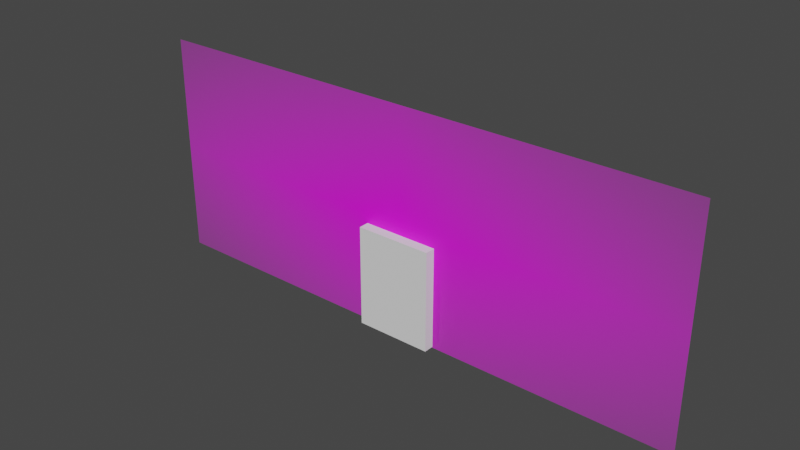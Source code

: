 # Source: RaviResturaunt_3.0_004.blend  (saved by Blender 3.0.42; exported with 4.5.12 LTS)
import bpy
from mathutils import Matrix  # noqa: F401  (used for matrix-valued properties, if any)

bpy.ops.wm.read_factory_settings(use_empty=True)
scene = bpy.context.scene
scene.name = 'Scene'

# ---- images (referenced by path relative to the original .blend; pixels are not part of the script)
import os
ASSET_DIR = os.environ.get("B2B_ASSET_DIR", "")  # directory of the original .blend (textures are referenced by path, not embedded)
HERE = os.path.dirname(os.path.abspath(__file__))  # packed textures are extracted next to this script under _unpacked/

def load_image(name, relpath, width, height, colorspace="sRGB"):
    """Load a texture the original file referenced (path relative to the .blend, or extracted next to this script)."""
    p = next((c for c in (os.path.join(HERE, relpath), os.path.join(ASSET_DIR, relpath)) if relpath and os.path.exists(c)), "")
    if p:
        img = bpy.data.images.load(p, check_existing=True)
        img.name = name
    else:  # same state as the original file: an image datablock whose file is absent (Cycles renders it pink)
        img = bpy.data.images.new(name, width, height)
        img.source = "FILE"
        img.filepath = "//" + (relpath or name)
    img.colorspace_settings.name = colorspace
    return img
img_ravi_resturaunt_image_png = load_image('Ravi_Resturaunt_Image.png', 'Ravi_Resturaunt_Image.png', 1024, 1024, 'sRGB')

# ---- materials (node trees are filled in below, after node groups)
mat_ravi_resturaunt_image = bpy.data.materials.new('Ravi_Resturaunt_Image')
mat_ravi_resturaunt_image.use_transparent_shadow = False

# ---- material node trees
mat_ravi_resturaunt_image.use_nodes = True; mat_ravi_resturaunt_image.node_tree.nodes.clear()
_N = mat_ravi_resturaunt_image.node_tree.nodes; _L = mat_ravi_resturaunt_image.node_tree.links
n0 = _N.new('ShaderNodeOutputMaterial'); n0.name = 'Material Output'; n0.location = (300, 300)
n1 = _N.new('ShaderNodeTexImage'); n1.name = 'Image Texture'; n1.location = (-200, 300)
n1.image = img_ravi_resturaunt_image_png
n1.extension = 'CLIP'
n2 = _N.new('ShaderNodeBsdfPrincipled'); n2.name = 'Principled BSDF'; n2.location = (0, 300)
n2.distribution = 'GGX'
n2.subsurface_method = 'BURLEY'
n2.inputs[3].default_value = 1.45
n2.inputs[27].default_value = (0.0, 0.0, 0.0, 1.0)
n2.inputs[28].default_value = 1.0
_L.new(n1.outputs[0], n2.inputs[0])
_L.new(n1.outputs[1], n2.inputs[4])
_L.new(n2.outputs[0], n0.inputs[0])
n0.is_active_output = True

# ---- world
world_world = bpy.data.worlds.new('World'); scene.world = world_world
world_world.use_nodes = True; world_world.node_tree.nodes.clear()
_N = world_world.node_tree.nodes; _L = world_world.node_tree.links
n0 = _N.new('ShaderNodeOutputWorld'); n0.name = 'World Output'; n0.location = (300, 300)
n1 = _N.new('ShaderNodeBackground'); n1.name = 'Background'; n1.location = (10, 300)
n1.inputs[0].default_value = (0.05088, 0.05088, 0.05088, 1.0)
_L.new(n1.outputs[0], n0.inputs[0])
n0.is_active_output = True
world_world.color = (0.05088, 0.05088, 0.05088)
world_world.use_sun_shadow = False
world_world.sun_shadow_jitter_overblur = 0.0

# ---- meshes
me_player_height_test_mesh = bpy.data.meshes.new('Player_Height_Test_Mesh')
me_player_height_test_mesh.from_pydata([(-1.0, -1.0, 0.0), (-1.0, -1.0, 2.0), (-1.0, 1.0, 0.0), (-1.0, 1.0, 2.0), (1.0, -1.0, 0.0), (1.0, -1.0, 2.0), (1.0, 1.0, 0.0), (1.0, 1.0, 2.0)], [], [(0, 1, 3, 2), (2, 3, 7, 6), (6, 7, 5, 4), (4, 5, 1, 0), (2, 6, 4, 0), (7, 3, 1, 5)])
_uv = me_player_height_test_mesh.uv_layers.new(name='UVMap')
_uv.uv.foreach_set('vector', [0.375, 0.0, 0.625, 0.0, 0.625, 0.25, 0.375, 0.25, 0.375, 0.25, 0.625, 0.25, 0.625, 0.5, 0.375, 0.5, 0.375, 0.5, 0.625, 0.5, 0.625, 0.75, 0.375, 0.75, 0.375, 0.75, 0.625, 0.75, 0.625, 1.0, 0.375, 1.0, 0.125, 0.5, 0.375, 0.5, 0.375, 0.75, 0.125, 0.75, 0.625, 0.5, 0.875, 0.5, 0.875, 0.75, 0.625, 0.75])
me_player_height_test_mesh.use_remesh_fix_poles = True
me_player_height_test_mesh.use_remesh_preserve_attributes = False
me_player_height_test_mesh.use_mirror_vertex_groups = False
me_player_height_test_mesh.update()
me_ravi_resturaunt_image = bpy.data.meshes.new('Ravi_Resturaunt_Image')
me_ravi_resturaunt_image.from_pydata([(-5.008, -0.516, -6.557e-08), (5.008, -0.516, -6.557e-08), (-5.008, 3.516, -6.557e-08), (5.008, 3.516, -6.557e-08), (-5.008, 2.449, -6.557e-08), (5.008, 2.449, -6.557e-08), (5.008, 3.301, -6.557e-08), (-5.008, 3.301, -6.557e-08), (-4.046, -0.516, -6.557e-08), (-4.046, 3.516, -6.557e-08), (-4.046, 2.449, -6.557e-08), (-4.046, 3.301, -6.557e-08), (4.149, -0.516, -6.557e-08), (4.149, 3.516, -6.557e-08), (4.149, 2.449, -6.557e-08), (4.149, 3.301, -6.557e-08), (-5.008, 0.3449, -6.557e-08), (5.008, 0.3449, -6.557e-08), (-4.046, 0.3449, -6.557e-08), (4.149, 0.3449, -6.557e-08), (5.008, 0.4622, -6.557e-08), (-4.046, 0.4622, -6.557e-08), (4.149, 0.4622, -6.557e-08), (-5.008, 0.4622, -6.557e-08), (4.954, -0.516, -6.557e-08), (4.954, 3.516, -6.557e-08), (4.954, 2.449, -6.557e-08), (4.954, 3.301, -6.557e-08), (4.954, 0.3449, -6.557e-08), (4.954, 0.4622, -6.557e-08), (-4.958, 3.516, -6.557e-08), (-4.958, 2.449, -6.557e-08), (-4.958, 3.301, -6.557e-08), (-4.958, -0.516, -6.557e-08), (-4.958, 0.3449, -6.557e-08), (-4.958, 0.4622, -6.557e-08), (5.008, 1.673, -6.557e-08), (-4.046, 1.673, -6.557e-08), (4.149, 1.673, -6.557e-08), (-5.008, 1.673, -6.557e-08), (4.954, 1.673, -6.557e-08), (-4.958, 1.673, -6.557e-08), (5.008, 1.73, -6.557e-08), (-4.046, 1.73, -6.557e-08), (4.149, 1.73, -6.557e-08), (4.954, 1.73, -6.557e-08), (-4.958, 1.73, -6.557e-08), (-5.008, 1.73, -6.557e-08), (-4.002, 3.516, -6.557e-08), (-4.002, 2.449, -6.557e-08), (-4.002, 3.301, -6.557e-08), (-4.002, -0.516, -6.557e-08), (-4.002, 0.3449, -6.557e-08), (-4.002, 0.4622, -6.557e-08), (-4.002, 1.673, -6.557e-08), (-4.002, 1.73, -6.557e-08), (-3.44, -0.516, -6.557e-08), (-3.44, 3.516, -6.557e-08), (-3.44, 2.449, -6.557e-08), (-3.44, 3.301, -6.557e-08), (-3.44, 0.3449, -6.557e-08), (-3.44, 0.4622, -6.557e-08), (-3.44, 1.673, -6.557e-08), (-3.44, 1.73, -6.557e-08), (-3.391, -0.516, -6.557e-08), (-3.391, 3.516, -6.557e-08), (-3.391, 2.449, -6.557e-08), (-3.391, 3.301, -6.557e-08), (-3.391, 0.3449, -6.557e-08), (-3.391, 0.4622, -6.557e-08), (-3.391, 1.673, -6.557e-08), (-3.391, 1.73, -6.557e-08), (-2.803, -0.516, -6.557e-08), (-2.803, 3.516, -6.557e-08), (-2.803, 2.449, -6.557e-08), (-2.803, 3.301, -6.557e-08), (-2.803, 0.3449, -6.557e-08), (-2.803, 0.4622, -6.557e-08), (-2.803, 1.673, -6.557e-08), (-2.803, 1.73, -6.557e-08), (-2.855, 3.516, -6.557e-08), (-2.855, 2.449, -6.557e-08), (-2.855, 3.301, -6.557e-08), (-2.855, 0.3449, -6.557e-08), (-2.855, 0.4622, -6.557e-08), (-2.855, 1.673, -6.557e-08), (-2.855, 1.73, -6.557e-08), (-2.855, -0.516, -6.557e-08), (-2.178, -0.516, -6.557e-08), (-2.178, 3.516, -6.557e-08), (-2.178, 2.449, -6.557e-08), (-2.178, 3.301, -6.557e-08), (-2.178, 0.3449, -6.557e-08), (-2.178, 0.4622, -6.557e-08), (-2.178, 1.673, -6.557e-08), (-2.178, 1.73, -6.557e-08), (-2.229, 3.516, -6.557e-08), (-2.229, 2.449, -6.557e-08), (-2.229, 3.301, -6.557e-08), (-2.229, 0.3449, -6.557e-08), (-2.229, 0.4622, -6.557e-08), (-2.229, 1.673, -6.557e-08), (-2.229, 1.73, -6.557e-08), (-2.229, -0.516, -6.557e-08), (5.008, 2.329, -6.557e-08), (-4.046, 2.329, -6.557e-08), (4.149, 2.329, -6.557e-08), (4.954, 2.329, -6.557e-08), (-4.958, 2.329, -6.557e-08), (-5.008, 2.329, -6.557e-08), (-4.002, 2.329, -6.557e-08), (-3.44, 2.329, -6.557e-08), (-3.391, 2.329, -6.557e-08), (-2.803, 2.329, -6.557e-08), (-2.855, 2.329, -6.557e-08), (-2.178, 2.329, -6.557e-08), (-2.229, 2.329, -6.557e-08), (5.008, 2.389, -6.557e-08), (-4.046, 2.389, -6.557e-08), (4.149, 2.389, -6.557e-08), (4.954, 2.389, -6.557e-08), (-4.958, 2.389, -6.557e-08), (-4.002, 2.389, -6.557e-08), (-3.44, 2.389, -6.557e-08), (-3.391, 2.389, -6.557e-08), (-2.803, 2.389, -6.557e-08), (-2.855, 2.389, -6.557e-08), (-2.178, 2.389, -6.557e-08), (-2.229, 2.389, -6.557e-08), (-5.008, 2.389, -6.557e-08), (-1.554, -0.516, -6.557e-08), (-1.554, 3.516, -6.557e-08), (-1.554, 2.449, -6.557e-08), (-1.554, 3.301, -6.557e-08), (-1.554, 0.3449, -6.557e-08), (-1.554, 0.4622, -6.557e-08), (-1.554, 1.673, -6.557e-08), (-1.554, 1.73, -6.557e-08), (-1.554, 2.329, -6.557e-08), (-1.554, 2.389, -6.557e-08), (-0.9677, -0.516, -6.557e-08), (-0.9677, 3.516, -6.557e-08), (-0.9677, 2.449, -6.557e-08), (-0.9677, 3.301, -6.557e-08), (-0.9677, 0.3449, -6.557e-08), (-0.9677, 0.4622, -6.557e-08), (-0.9677, 1.673, -6.557e-08), (-0.9677, 1.73, -6.557e-08), (-0.9677, 2.329, -6.557e-08), (-0.9677, 2.389, -6.557e-08), (-0.4153, -0.516, -6.557e-08), (-0.4153, 3.516, -6.557e-08), (-0.4153, 2.449, -6.557e-08), (-0.4153, 3.301, -6.557e-08), (-0.4153, 0.3449, -6.557e-08), (-0.4153, 0.4622, -6.557e-08), (-0.4153, 1.673, -6.557e-08), (-0.4153, 1.73, -6.557e-08), (-0.4153, 2.329, -6.557e-08), (-0.4153, 2.389, -6.557e-08), (1.202, -0.516, -6.557e-08), (1.202, 3.516, -6.557e-08), (1.202, 2.449, -6.557e-08), (1.202, 3.301, -6.557e-08), (1.202, 0.3449, -6.557e-08), (1.202, 0.4622, -6.557e-08), (1.202, 1.673, -6.557e-08), (1.202, 1.73, -6.557e-08), (1.202, 2.329, -6.557e-08), (1.202, 2.389, -6.557e-08), (1.807, -0.516, -6.557e-08), (1.807, 3.516, -6.557e-08), (1.807, 2.449, -6.557e-08), (1.807, 3.301, -6.557e-08), (1.807, 0.3449, -6.557e-08), (1.807, 0.4622, -6.557e-08), (1.807, 1.673, -6.557e-08), (1.807, 1.73, -6.557e-08), (1.807, 2.329, -6.557e-08), (1.807, 2.389, -6.557e-08), (2.924, -0.516, -6.557e-08), (2.924, 3.516, -6.557e-08), (2.924, 2.449, -6.557e-08), (2.924, 3.301, -6.557e-08), (2.924, 0.3449, -6.557e-08), (2.924, 0.4622, -6.557e-08), (2.924, 1.673, -6.557e-08), (2.924, 1.73, -6.557e-08), (2.924, 2.329, -6.557e-08), (2.924, 2.389, -6.557e-08), (-1.611, 3.516, -6.557e-08), (-1.611, 2.449, -6.557e-08), (-1.611, 3.301, -6.557e-08), (-1.611, 0.3449, -6.557e-08), (-1.611, 0.4622, -6.557e-08), (-1.611, 1.673, -6.557e-08), (-1.611, 1.73, -6.557e-08), (-1.611, 2.329, -6.557e-08), (-1.611, 2.389, -6.557e-08), (-1.611, -0.516, -6.557e-08), (-1.014, 3.516, -6.557e-08), (-1.014, 2.449, -6.557e-08), (-1.014, 3.301, -6.557e-08), (-1.014, 0.3449, -6.557e-08), (-1.014, 0.4622, -6.557e-08), (-1.014, 1.673, -6.557e-08), (-1.014, 1.73, -6.557e-08), (-1.014, 2.329, -6.557e-08), (-1.014, 2.389, -6.557e-08), (-1.014, -0.516, -6.557e-08), (-0.4418, 3.516, -6.557e-08), (-0.4418, 2.449, -6.557e-08), (-0.4418, 3.301, -6.557e-08), (-0.4418, 0.3449, -6.557e-08), (-0.4418, 0.4622, -6.557e-08), (-0.4418, 1.673, -6.557e-08), (-0.4418, 1.73, -6.557e-08), (-0.4418, 2.329, -6.557e-08), (-0.4418, 2.389, -6.557e-08), (-0.4418, -0.516, -6.557e-08), (1.147, 3.516, -6.557e-08), (1.147, 2.449, -6.557e-08), (1.147, 3.301, -6.557e-08), (1.147, 0.3449, -6.557e-08), (1.147, 0.4622, -6.557e-08), (1.147, 1.673, -6.557e-08), (1.147, 1.73, -6.557e-08), (1.147, 2.329, -6.557e-08), (1.147, 2.389, -6.557e-08), (1.147, -0.516, -6.557e-08), (1.756, 3.516, -6.557e-08), (1.756, 2.449, -6.557e-08), (1.756, 3.301, -6.557e-08), (1.756, 0.3449, -6.557e-08), (1.756, 0.4622, -6.557e-08), (1.756, 1.673, -6.557e-08), (1.756, 1.73, -6.557e-08), (1.756, 2.329, -6.557e-08), (1.756, 2.389, -6.557e-08), (1.756, -0.516, -6.557e-08), (2.961, -0.516, -6.557e-08), (2.961, 3.516, -6.557e-08), (2.961, 2.449, -6.557e-08), (2.961, 3.301, -6.557e-08), (2.961, 0.3449, -6.557e-08), (2.961, 0.4622, -6.557e-08), (2.961, 1.673, -6.557e-08), (2.961, 1.73, -6.557e-08), (2.961, 2.329, -6.557e-08), (2.961, 2.389, -6.557e-08), (3.513, -0.516, -6.557e-08), (3.513, 3.516, -6.557e-08), (3.513, 2.449, -6.557e-08), (3.513, 3.301, -6.557e-08), (3.513, 0.3449, -6.557e-08), (3.513, 0.4622, -6.557e-08), (3.513, 1.673, -6.557e-08), (3.513, 1.73, -6.557e-08), (3.513, 2.329, -6.557e-08), (3.513, 2.389, -6.557e-08), (4.09, -0.516, -6.557e-08), (4.09, 3.516, -6.557e-08), (4.09, 2.449, -6.557e-08), (4.09, 3.301, -6.557e-08), (4.09, 0.3449, -6.557e-08), (4.09, 0.4622, -6.557e-08), (4.09, 1.673, -6.557e-08), (4.09, 1.73, -6.557e-08), (4.09, 2.329, -6.557e-08), (4.09, 2.389, -6.557e-08), (3.56, 3.516, -6.557e-08), (3.56, 2.449, -6.557e-08), (3.56, 3.301, -6.557e-08), (3.56, 0.3449, -6.557e-08), (3.56, 0.4622, -6.557e-08), (3.56, 1.673, -6.557e-08), (3.56, 1.73, -6.557e-08), (3.56, 2.329, -6.557e-08), (3.56, 2.389, -6.557e-08), (3.56, -0.516, -6.557e-08)], [], [(27, 6, 3, 25), (120, 117, 5, 26), (26, 5, 6, 27), (31, 10, 11, 32), (121, 118, 10, 31), (32, 11, 9, 30), (262, 14, 15, 263), (269, 119, 14, 262), (263, 15, 13, 261), (260, 12, 19, 264), (33, 8, 18, 34), (24, 1, 17, 28), (264, 19, 22, 265), (34, 18, 21, 35), (28, 17, 20, 29), (19, 28, 29, 22), (12, 24, 28, 19), (14, 26, 27, 15), (119, 120, 26, 14), (15, 27, 25, 13), (16, 34, 35, 23), (0, 33, 34, 16), (7, 32, 30, 2), (129, 121, 31, 4), (4, 31, 32, 7), (23, 35, 41, 39), (22, 29, 40, 38), (265, 22, 38, 266), (35, 21, 37, 41), (29, 20, 36, 40), (39, 41, 46, 47), (38, 40, 45, 44), (266, 38, 44, 267), (41, 37, 43, 46), (40, 36, 42, 45), (37, 54, 55, 43), (21, 53, 54, 37), (18, 52, 53, 21), (8, 51, 52, 18), (11, 50, 48, 9), (118, 122, 49, 10), (10, 49, 50, 11), (54, 62, 63, 55), (53, 61, 62, 54), (52, 60, 61, 53), (51, 56, 60, 52), (50, 59, 57, 48), (122, 123, 58, 49), (49, 58, 59, 50), (62, 70, 71, 63), (61, 69, 70, 62), (60, 68, 69, 61), (56, 64, 68, 60), (59, 67, 65, 57), (123, 124, 66, 58), (58, 66, 67, 59), (85, 78, 79, 86), (84, 77, 78, 85), (83, 76, 77, 84), (87, 72, 76, 83), (82, 75, 73, 80), (126, 125, 74, 81), (81, 74, 75, 82), (66, 81, 82, 67), (124, 126, 81, 66), (67, 82, 80, 65), (64, 87, 83, 68), (68, 83, 84, 69), (69, 84, 85, 70), (70, 85, 86, 71), (101, 94, 95, 102), (100, 93, 94, 101), (99, 92, 93, 100), (103, 88, 92, 99), (98, 91, 89, 96), (128, 127, 90, 97), (97, 90, 91, 98), (74, 97, 98, 75), (125, 128, 97, 74), (75, 98, 96, 73), (72, 103, 99, 76), (76, 99, 100, 77), (77, 100, 101, 78), (78, 101, 102, 79), (79, 102, 116, 113), (102, 95, 115, 116), (71, 86, 114, 112), (86, 79, 113, 114), (63, 71, 112, 111), (55, 63, 111, 110), (43, 55, 110, 105), (47, 46, 108, 109), (44, 45, 107, 106), (267, 44, 106, 268), (46, 43, 105, 108), (45, 42, 104, 107), (113, 116, 128, 125), (116, 115, 127, 128), (112, 114, 126, 124), (114, 113, 125, 126), (111, 112, 124, 123), (110, 111, 123, 122), (105, 110, 122, 118), (109, 108, 121, 129), (106, 107, 120, 119), (268, 106, 119, 269), (108, 105, 118, 121), (107, 104, 117, 120), (197, 138, 139, 198), (196, 137, 138, 197), (195, 136, 137, 196), (194, 135, 136, 195), (193, 134, 135, 194), (199, 130, 134, 193), (192, 133, 131, 190), (198, 139, 132, 191), (191, 132, 133, 192), (207, 148, 149, 208), (206, 147, 148, 207), (205, 146, 147, 206), (204, 145, 146, 205), (203, 144, 145, 204), (209, 140, 144, 203), (202, 143, 141, 200), (208, 149, 142, 201), (201, 142, 143, 202), (217, 158, 159, 218), (216, 157, 158, 217), (215, 156, 157, 216), (214, 155, 156, 215), (213, 154, 155, 214), (219, 150, 154, 213), (212, 153, 151, 210), (218, 159, 152, 211), (211, 152, 153, 212), (227, 168, 169, 228), (226, 167, 168, 227), (225, 166, 167, 226), (224, 165, 166, 225), (223, 164, 165, 224), (229, 160, 164, 223), (222, 163, 161, 220), (228, 169, 162, 221), (221, 162, 163, 222), (237, 178, 179, 238), (236, 177, 178, 237), (235, 176, 177, 236), (234, 175, 176, 235), (233, 174, 175, 234), (239, 170, 174, 233), (232, 173, 171, 230), (238, 179, 172, 231), (231, 172, 173, 232), (178, 188, 189, 179), (177, 187, 188, 178), (176, 186, 187, 177), (175, 185, 186, 176), (174, 184, 185, 175), (170, 180, 184, 174), (173, 183, 181, 171), (179, 189, 182, 172), (172, 182, 183, 173), (90, 191, 192, 91), (127, 198, 191, 90), (91, 192, 190, 89), (88, 199, 193, 92), (92, 193, 194, 93), (93, 194, 195, 94), (94, 195, 196, 95), (95, 196, 197, 115), (115, 197, 198, 127), (132, 201, 202, 133), (139, 208, 201, 132), (133, 202, 200, 131), (130, 209, 203, 134), (134, 203, 204, 135), (135, 204, 205, 136), (136, 205, 206, 137), (137, 206, 207, 138), (138, 207, 208, 139), (142, 211, 212, 143), (149, 218, 211, 142), (143, 212, 210, 141), (140, 219, 213, 144), (144, 213, 214, 145), (145, 214, 215, 146), (146, 215, 216, 147), (147, 216, 217, 148), (148, 217, 218, 149), (152, 221, 222, 153), (159, 228, 221, 152), (153, 222, 220, 151), (150, 229, 223, 154), (154, 223, 224, 155), (155, 224, 225, 156), (156, 225, 226, 157), (157, 226, 227, 158), (158, 227, 228, 159), (162, 231, 232, 163), (169, 238, 231, 162), (163, 232, 230, 161), (160, 239, 233, 164), (164, 233, 234, 165), (165, 234, 235, 166), (166, 235, 236, 167), (167, 236, 237, 168), (168, 237, 238, 169), (188, 248, 249, 189), (187, 247, 248, 188), (186, 246, 247, 187), (185, 245, 246, 186), (184, 244, 245, 185), (180, 240, 244, 184), (183, 243, 241, 181), (189, 249, 242, 182), (182, 242, 243, 183), (248, 258, 259, 249), (247, 257, 258, 248), (246, 256, 257, 247), (245, 255, 256, 246), (244, 254, 255, 245), (240, 250, 254, 244), (243, 253, 251, 241), (249, 259, 252, 242), (242, 252, 253, 243), (277, 268, 269, 278), (276, 267, 268, 277), (275, 266, 267, 276), (274, 265, 266, 275), (273, 264, 265, 274), (279, 260, 264, 273), (272, 263, 261, 270), (278, 269, 262, 271), (271, 262, 263, 272), (252, 271, 272, 253), (259, 278, 271, 252), (253, 272, 270, 251), (250, 279, 273, 254), (254, 273, 274, 255), (255, 274, 275, 256), (256, 275, 276, 257), (257, 276, 277, 258), (258, 277, 278, 259)])
_uv = me_ravi_resturaunt_image.uv_layers.new(name='UVMap')
_uv.uv.foreach_set('vector', [0.9945, 0.9467, 1.0, 0.9467, 1.0, 1.0, 0.9945, 1.0, 0.9945, 0.7204, 1.0, 0.7204, 1.0, 0.7353, 0.9945, 0.7353, 0.9945, 0.7353, 1.0, 0.7353, 1.0, 0.9467, 0.9945, 0.9467, 0.005032, 0.7353, 0.09606, 0.7353, 0.09606, 0.9467, 0.005032, 0.9467, 0.005032, 0.7204, 0.09606, 0.7204, 0.09606, 0.7353, 0.005032, 0.7353, 0.005032, 0.9467, 0.09606, 0.9467, 0.09606, 1.0, 0.005032, 1.0, 0.9084, 0.7353, 0.9142, 0.7353, 0.9142, 0.9467, 0.9084, 0.9467, 0.9084, 0.7204, 0.9142, 0.7204, 0.9142, 0.7353, 0.9084, 0.7353, 0.9084, 0.9467, 0.9142, 0.9467, 0.9142, 1.0, 0.9084, 1.0, 0.9084, 0.0, 0.9142, 0.0, 0.9142, 0.2135, 0.9084, 0.2135, 0.005032, 0.0, 0.09606, 0.0, 0.09606, 0.2135, 0.005032, 0.2135, 0.9945, 0.0, 1.0, 0.0, 1.0, 0.2135, 0.9945, 0.2135, 0.9084, 0.2135, 0.9142, 0.2135, 0.9142, 0.2426, 0.9084, 0.2426, 0.005032, 0.2135, 0.09606, 0.2135, 0.09606, 0.2426, 0.005032, 0.2426, 0.9945, 0.2135, 1.0, 0.2135, 1.0, 0.2426, 0.9945, 0.2426, 0.9142, 0.2135, 0.9945, 0.2135, 0.9945, 0.2426, 0.9142, 0.2426, 0.9142, 0.0, 0.9945, 0.0, 0.9945, 0.2135, 0.9142, 0.2135, 0.9142, 0.7353, 0.9945, 0.7353, 0.9945, 0.9467, 0.9142, 0.9467, 0.9142, 0.7204, 0.9945, 0.7204, 0.9945, 0.7353, 0.9142, 0.7353, 0.9142, 0.9467, 0.9945, 0.9467, 0.9945, 1.0, 0.9142, 1.0, 0.0, 0.2135, 0.005032, 0.2135, 0.005032, 0.2426, 0.0, 0.2426, 0.0, 0.0, 0.005032, 0.0, 0.005032, 0.2135, 0.0, 0.2135, 0.0, 0.9467, 0.005032, 0.9467, 0.005032, 1.0, 0.0, 1.0, 0.0, 0.7204, 0.005032, 0.7204, 0.005032, 0.7353, 0.0, 0.7353, 0.0, 0.7353, 0.005032, 0.7353, 0.005032, 0.9467, 0.0, 0.9467, 0.0, 0.2426, 0.005032, 0.2426, 0.005032, 0.5429, 0.0, 0.5429, 0.9142, 0.2426, 0.9945, 0.2426, 0.9945, 0.5429, 0.9142, 0.5429, 0.9084, 0.2426, 0.9142, 0.2426, 0.9142, 0.5429, 0.9084, 0.5429, 0.005032, 0.2426, 0.09606, 0.2426, 0.09606, 0.5429, 0.005032, 0.5429, 0.9945, 0.2426, 1.0, 0.2426, 1.0, 0.5429, 0.9945, 0.5429, 0.0, 0.5429, 0.005032, 0.5429, 0.005032, 0.557, 0.0, 0.557, 0.9142, 0.5429, 0.9945, 0.5429, 0.9945, 0.557, 0.9142, 0.557, 0.9084, 0.5429, 0.9142, 0.5429, 0.9142, 0.557, 0.9084, 0.557, 0.005032, 0.5429, 0.09606, 0.5429, 0.09606, 0.557, 0.005032, 0.557, 0.9945, 0.5429, 1.0, 0.5429, 1.0, 0.557, 0.9945, 0.557, 0.09606, 0.5429, 0.1004, 0.5429, 0.1004, 0.557, 0.09606, 0.557, 0.09606, 0.2426, 0.1004, 0.2426, 0.1004, 0.5429, 0.09606, 0.5429, 0.09606, 0.2135, 0.1004, 0.2135, 0.1004, 0.2426, 0.09606, 0.2426, 0.09606, 0.0, 0.1004, 0.0, 0.1004, 0.2135, 0.09606, 0.2135, 0.09606, 0.9467, 0.1004, 0.9467, 0.1004, 1.0, 0.09606, 1.0, 0.09606, 0.7204, 0.1004, 0.7204, 0.1004, 0.7353, 0.09606, 0.7353, 0.09606, 0.7353, 0.1004, 0.7353, 0.1004, 0.9467, 0.09606, 0.9467, 0.1004, 0.5429, 0.1566, 0.5429, 0.1566, 0.557, 0.1004, 0.557, 0.1004, 0.2426, 0.1566, 0.2426, 0.1566, 0.5429, 0.1004, 0.5429, 0.1004, 0.2135, 0.1566, 0.2135, 0.1566, 0.2426, 0.1004, 0.2426, 0.1004, 0.0, 0.1566, 0.0, 0.1566, 0.2135, 0.1004, 0.2135, 0.1004, 0.9467, 0.1566, 0.9467, 0.1566, 1.0, 0.1004, 1.0, 0.1004, 0.7204, 0.1566, 0.7204, 0.1566, 0.7353, 0.1004, 0.7353, 0.1004, 0.7353, 0.1566, 0.7353, 0.1566, 0.9467, 0.1004, 0.9467, 0.1566, 0.5429, 0.1615, 0.5429, 0.1615, 0.557, 0.1566, 0.557, 0.1566, 0.2426, 0.1615, 0.2426, 0.1615, 0.5429, 0.1566, 0.5429, 0.1566, 0.2135, 0.1615, 0.2135, 0.1615, 0.2426, 0.1566, 0.2426, 0.1566, 0.0, 0.1615, 0.0, 0.1615, 0.2135, 0.1566, 0.2135, 0.1566, 0.9467, 0.1615, 0.9467, 0.1615, 1.0, 0.1566, 1.0, 0.1566, 0.7204, 0.1615, 0.7204, 0.1615, 0.7353, 0.1566, 0.7353, 0.1566, 0.7353, 0.1615, 0.7353, 0.1615, 0.9467, 0.1566, 0.9467, 0.215, 0.5429, 0.2202, 0.5429, 0.2202, 0.557, 0.215, 0.557, 0.215, 0.2426, 0.2202, 0.2426, 0.2202, 0.5429, 0.215, 0.5429, 0.215, 0.2135, 0.2202, 0.2135, 0.2202, 0.2426, 0.215, 0.2426, 0.215, 0.0, 0.2202, 0.0, 0.2202, 0.2135, 0.215, 0.2135, 0.215, 0.9467, 0.2202, 0.9467, 0.2202, 1.0, 0.215, 1.0, 0.215, 0.7204, 0.2202, 0.7204, 0.2202, 0.7353, 0.215, 0.7353, 0.215, 0.7353, 0.2202, 0.7353, 0.2202, 0.9467, 0.215, 0.9467, 0.1615, 0.7353, 0.215, 0.7353, 0.215, 0.9467, 0.1615, 0.9467, 0.1615, 0.7204, 0.215, 0.7204, 0.215, 0.7353, 0.1615, 0.7353, 0.1615, 0.9467, 0.215, 0.9467, 0.215, 1.0, 0.1615, 1.0, 0.1615, 0.0, 0.215, 0.0, 0.215, 0.2135, 0.1615, 0.2135, 0.1615, 0.2135, 0.215, 0.2135, 0.215, 0.2426, 0.1615, 0.2426, 0.1615, 0.2426, 0.215, 0.2426, 0.215, 0.5429, 0.1615, 0.5429, 0.1615, 0.5429, 0.215, 0.5429, 0.215, 0.557, 0.1615, 0.557, 0.2775, 0.5429, 0.2826, 0.5429, 0.2826, 0.557, 0.2775, 0.557, 0.2775, 0.2426, 0.2826, 0.2426, 0.2826, 0.5429, 0.2775, 0.5429, 0.2775, 0.2135, 0.2826, 0.2135, 0.2826, 0.2426, 0.2775, 0.2426, 0.2775, 0.0, 0.2826, 0.0, 0.2826, 0.2135, 0.2775, 0.2135, 0.2775, 0.9467, 0.2826, 0.9467, 0.2826, 1.0, 0.2775, 1.0, 0.2775, 0.7204, 0.2826, 0.7204, 0.2826, 0.7353, 0.2775, 0.7353, 0.2775, 0.7353, 0.2826, 0.7353, 0.2826, 0.9467, 0.2775, 0.9467, 0.2202, 0.7353, 0.2775, 0.7353, 0.2775, 0.9467, 0.2202, 0.9467, 0.2202, 0.7204, 0.2775, 0.7204, 0.2775, 0.7353, 0.2202, 0.7353, 0.2202, 0.9467, 0.2775, 0.9467, 0.2775, 1.0, 0.2202, 1.0, 0.2202, 0.0, 0.2775, 0.0, 0.2775, 0.2135, 0.2202, 0.2135, 0.2202, 0.2135, 0.2775, 0.2135, 0.2775, 0.2426, 0.2202, 0.2426, 0.2202, 0.2426, 0.2775, 0.2426, 0.2775, 0.5429, 0.2202, 0.5429, 0.2202, 0.5429, 0.2775, 0.5429, 0.2775, 0.557, 0.2202, 0.557, 0.2202, 0.557, 0.2775, 0.557, 0.2775, 0.7056, 0.2202, 0.7056, 0.2775, 0.557, 0.2826, 0.557, 0.2826, 0.7056, 0.2775, 0.7056, 0.1615, 0.557, 0.215, 0.557, 0.215, 0.7056, 0.1615, 0.7056, 0.215, 0.557, 0.2202, 0.557, 0.2202, 0.7056, 0.215, 0.7056, 0.1566, 0.557, 0.1615, 0.557, 0.1615, 0.7056, 0.1566, 0.7056, 0.1004, 0.557, 0.1566, 0.557, 0.1566, 0.7056, 0.1004, 0.7056, 0.09606, 0.557, 0.1004, 0.557, 0.1004, 0.7056, 0.09606, 0.7056, 0.0, 0.557, 0.005032, 0.557, 0.005032, 0.7056, 0.0, 0.7056, 0.9142, 0.557, 0.9945, 0.557, 0.9945, 0.7056, 0.9142, 0.7056, 0.9084, 0.557, 0.9142, 0.557, 0.9142, 0.7056, 0.9084, 0.7056, 0.005032, 0.557, 0.09606, 0.557, 0.09606, 0.7056, 0.005032, 0.7056, 0.9945, 0.557, 1.0, 0.557, 1.0, 0.7056, 0.9945, 0.7056, 0.2202, 0.7056, 0.2775, 0.7056, 0.2775, 0.7204, 0.2202, 0.7204, 0.2775, 0.7056, 0.2826, 0.7056, 0.2826, 0.7204, 0.2775, 0.7204, 0.1615, 0.7056, 0.215, 0.7056, 0.215, 0.7204, 0.1615, 0.7204, 0.215, 0.7056, 0.2202, 0.7056, 0.2202, 0.7204, 0.215, 0.7204, 0.1566, 0.7056, 0.1615, 0.7056, 0.1615, 0.7204, 0.1566, 0.7204, 0.1004, 0.7056, 0.1566, 0.7056, 0.1566, 0.7204, 0.1004, 0.7204, 0.09606, 0.7056, 0.1004, 0.7056, 0.1004, 0.7204, 0.09606, 0.7204, 0.0, 0.7056, 0.005032, 0.7056, 0.005032, 0.7204, 0.0, 0.7204, 0.9142, 0.7056, 0.9945, 0.7056, 0.9945, 0.7204, 0.9142, 0.7204, 0.9084, 0.7056, 0.9142, 0.7056, 0.9142, 0.7204, 0.9084, 0.7204, 0.005032, 0.7056, 0.09606, 0.7056, 0.09606, 0.7204, 0.005032, 0.7204, 0.9945, 0.7056, 1.0, 0.7056, 1.0, 0.7204, 0.9945, 0.7204, 0.3391, 0.7056, 0.3448, 0.7056, 0.3448, 0.7204, 0.3391, 0.7204, 0.3391, 0.557, 0.3448, 0.557, 0.3448, 0.7056, 0.3391, 0.7056, 0.3391, 0.5429, 0.3448, 0.5429, 0.3448, 0.557, 0.3391, 0.557, 0.3391, 0.2426, 0.3448, 0.2426, 0.3448, 0.5429, 0.3391, 0.5429, 0.3391, 0.2135, 0.3448, 0.2135, 0.3448, 0.2426, 0.3391, 0.2426, 0.3391, 0.0, 0.3448, 0.0, 0.3448, 0.2135, 0.3391, 0.2135, 0.3391, 0.9467, 0.3448, 0.9467, 0.3448, 1.0, 0.3391, 1.0, 0.3391, 0.7204, 0.3448, 0.7204, 0.3448, 0.7353, 0.3391, 0.7353, 0.3391, 0.7353, 0.3448, 0.7353, 0.3448, 0.9467, 0.3391, 0.9467, 0.3988, 0.7056, 0.4034, 0.7056, 0.4034, 0.7204, 0.3988, 0.7204, 0.3988, 0.557, 0.4034, 0.557, 0.4034, 0.7056, 0.3988, 0.7056, 0.3988, 0.5429, 0.4034, 0.5429, 0.4034, 0.557, 0.3988, 0.557, 0.3988, 0.2426, 0.4034, 0.2426, 0.4034, 0.5429, 0.3988, 0.5429, 0.3988, 0.2135, 0.4034, 0.2135, 0.4034, 0.2426, 0.3988, 0.2426, 0.3988, 0.0, 0.4034, 0.0, 0.4034, 0.2135, 0.3988, 0.2135, 0.3988, 0.9467, 0.4034, 0.9467, 0.4034, 1.0, 0.3988, 1.0, 0.3988, 0.7204, 0.4034, 0.7204, 0.4034, 0.7353, 0.3988, 0.7353, 0.3988, 0.7353, 0.4034, 0.7353, 0.4034, 0.9467, 0.3988, 0.9467, 0.4559, 0.7056, 0.4585, 0.7056, 0.4585, 0.7204, 0.4559, 0.7204, 0.4559, 0.557, 0.4585, 0.557, 0.4585, 0.7056, 0.4559, 0.7056, 0.4559, 0.5429, 0.4585, 0.5429, 0.4585, 0.557, 0.4559, 0.557, 0.4559, 0.2426, 0.4585, 0.2426, 0.4585, 0.5429, 0.4559, 0.5429, 0.4559, 0.2135, 0.4585, 0.2135, 0.4585, 0.2426, 0.4559, 0.2426, 0.4559, 0.0, 0.4585, 0.0, 0.4585, 0.2135, 0.4559, 0.2135, 0.4559, 0.9467, 0.4585, 0.9467, 0.4585, 1.0, 0.4559, 1.0, 0.4559, 0.7204, 0.4585, 0.7204, 0.4585, 0.7353, 0.4559, 0.7353, 0.4559, 0.7353, 0.4585, 0.7353, 0.4585, 0.9467, 0.4559, 0.9467, 0.6145, 0.7056, 0.62, 0.7056, 0.62, 0.7204, 0.6145, 0.7204, 0.6145, 0.557, 0.62, 0.557, 0.62, 0.7056, 0.6145, 0.7056, 0.6145, 0.5429, 0.62, 0.5429, 0.62, 0.557, 0.6145, 0.557, 0.6145, 0.2426, 0.62, 0.2426, 0.62, 0.5429, 0.6145, 0.5429, 0.6145, 0.2135, 0.62, 0.2135, 0.62, 0.2426, 0.6145, 0.2426, 0.6145, 0.0, 0.62, 0.0, 0.62, 0.2135, 0.6145, 0.2135, 0.6145, 0.9467, 0.62, 0.9467, 0.62, 1.0, 0.6145, 1.0, 0.6145, 0.7204, 0.62, 0.7204, 0.62, 0.7353, 0.6145, 0.7353, 0.6145, 0.7353, 0.62, 0.7353, 0.62, 0.9467, 0.6145, 0.9467, 0.6753, 0.7056, 0.6804, 0.7056, 0.6804, 0.7204, 0.6753, 0.7204, 0.6753, 0.557, 0.6804, 0.557, 0.6804, 0.7056, 0.6753, 0.7056, 0.6753, 0.5429, 0.6804, 0.5429, 0.6804, 0.557, 0.6753, 0.557, 0.6753, 0.2426, 0.6804, 0.2426, 0.6804, 0.5429, 0.6753, 0.5429, 0.6753, 0.2135, 0.6804, 0.2135, 0.6804, 0.2426, 0.6753, 0.2426, 0.6753, 0.0, 0.6804, 0.0, 0.6804, 0.2135, 0.6753, 0.2135, 0.6753, 0.9467, 0.6804, 0.9467, 0.6804, 1.0, 0.6753, 1.0, 0.6753, 0.7204, 0.6804, 0.7204, 0.6804, 0.7353, 0.6753, 0.7353, 0.6753, 0.7353, 0.6804, 0.7353, 0.6804, 0.9467, 0.6753, 0.9467, 0.6804, 0.7056, 0.7919, 0.7056, 0.7919, 0.7204, 0.6804, 0.7204, 0.6804, 0.557, 0.7919, 0.557, 0.7919, 0.7056, 0.6804, 0.7056, 0.6804, 0.5429, 0.7919, 0.5429, 0.7919, 0.557, 0.6804, 0.557, 0.6804, 0.2426, 0.7919, 0.2426, 0.7919, 0.5429, 0.6804, 0.5429, 0.6804, 0.2135, 0.7919, 0.2135, 0.7919, 0.2426, 0.6804, 0.2426, 0.6804, 0.0, 0.7919, 0.0, 0.7919, 0.2135, 0.6804, 0.2135, 0.6804, 0.9467, 0.7919, 0.9467, 0.7919, 1.0, 0.6804, 1.0, 0.6804, 0.7204, 0.7919, 0.7204, 0.7919, 0.7353, 0.6804, 0.7353, 0.6804, 0.7353, 0.7919, 0.7353, 0.7919, 0.9467, 0.6804, 0.9467, 0.2826, 0.7353, 0.3391, 0.7353, 0.3391, 0.9467, 0.2826, 0.9467, 0.2826, 0.7204, 0.3391, 0.7204, 0.3391, 0.7353, 0.2826, 0.7353, 0.2826, 0.9467, 0.3391, 0.9467, 0.3391, 1.0, 0.2826, 1.0, 0.2826, 0.0, 0.3391, 0.0, 0.3391, 0.2135, 0.2826, 0.2135, 0.2826, 0.2135, 0.3391, 0.2135, 0.3391, 0.2426, 0.2826, 0.2426, 0.2826, 0.2426, 0.3391, 0.2426, 0.3391, 0.5429, 0.2826, 0.5429, 0.2826, 0.5429, 0.3391, 0.5429, 0.3391, 0.557, 0.2826, 0.557, 0.2826, 0.557, 0.3391, 0.557, 0.3391, 0.7056, 0.2826, 0.7056, 0.2826, 0.7056, 0.3391, 0.7056, 0.3391, 0.7204, 0.2826, 0.7204, 0.3448, 0.7353, 0.3988, 0.7353, 0.3988, 0.9467, 0.3448, 0.9467, 0.3448, 0.7204, 0.3988, 0.7204, 0.3988, 0.7353, 0.3448, 0.7353, 0.3448, 0.9467, 0.3988, 0.9467, 0.3988, 1.0, 0.3448, 1.0, 0.3448, 0.0, 0.3988, 0.0, 0.3988, 0.2135, 0.3448, 0.2135, 0.3448, 0.2135, 0.3988, 0.2135, 0.3988, 0.2426, 0.3448, 0.2426, 0.3448, 0.2426, 0.3988, 0.2426, 0.3988, 0.5429, 0.3448, 0.5429, 0.3448, 0.5429, 0.3988, 0.5429, 0.3988, 0.557, 0.3448, 0.557, 0.3448, 0.557, 0.3988, 0.557, 0.3988, 0.7056, 0.3448, 0.7056, 0.3448, 0.7056, 0.3988, 0.7056, 0.3988, 0.7204, 0.3448, 0.7204, 0.4034, 0.7353, 0.4559, 0.7353, 0.4559, 0.9467, 0.4034, 0.9467, 0.4034, 0.7204, 0.4559, 0.7204, 0.4559, 0.7353, 0.4034, 0.7353, 0.4034, 0.9467, 0.4559, 0.9467, 0.4559, 1.0, 0.4034, 1.0, 0.4034, 0.0, 0.4559, 0.0, 0.4559, 0.2135, 0.4034, 0.2135, 0.4034, 0.2135, 0.4559, 0.2135, 0.4559, 0.2426, 0.4034, 0.2426, 0.4034, 0.2426, 0.4559, 0.2426, 0.4559, 0.5429, 0.4034, 0.5429, 0.4034, 0.5429, 0.4559, 0.5429, 0.4559, 0.557, 0.4034, 0.557, 0.4034, 0.557, 0.4559, 0.557, 0.4559, 0.7056, 0.4034, 0.7056, 0.4034, 0.7056, 0.4559, 0.7056, 0.4559, 0.7204, 0.4034, 0.7204, 0.4585, 0.7353, 0.6145, 0.7353, 0.6145, 0.9467, 0.4585, 0.9467, 0.4585, 0.7204, 0.6145, 0.7204, 0.6145, 0.7353, 0.4585, 0.7353, 0.4585, 0.9467, 0.6145, 0.9467, 0.6145, 1.0, 0.4585, 1.0, 0.4585, 0.0, 0.6145, 0.0, 0.6145, 0.2135, 0.4585, 0.2135, 0.4585, 0.2135, 0.6145, 0.2135, 0.6145, 0.2426, 0.4585, 0.2426, 0.4585, 0.2426, 0.6145, 0.2426, 0.6145, 0.5429, 0.4585, 0.5429, 0.4585, 0.5429, 0.6145, 0.5429, 0.6145, 0.557, 0.4585, 0.557, 0.4585, 0.557, 0.6145, 0.557, 0.6145, 0.7056, 0.4585, 0.7056, 0.4585, 0.7056, 0.6145, 0.7056, 0.6145, 0.7204, 0.4585, 0.7204, 0.62, 0.7353, 0.6753, 0.7353, 0.6753, 0.9467, 0.62, 0.9467, 0.62, 0.7204, 0.6753, 0.7204, 0.6753, 0.7353, 0.62, 0.7353, 0.62, 0.9467, 0.6753, 0.9467, 0.6753, 1.0, 0.62, 1.0, 0.62, 0.0, 0.6753, 0.0, 0.6753, 0.2135, 0.62, 0.2135, 0.62, 0.2135, 0.6753, 0.2135, 0.6753, 0.2426, 0.62, 0.2426, 0.62, 0.2426, 0.6753, 0.2426, 0.6753, 0.5429, 0.62, 0.5429, 0.62, 0.5429, 0.6753, 0.5429, 0.6753, 0.557, 0.62, 0.557, 0.62, 0.557, 0.6753, 0.557, 0.6753, 0.7056, 0.62, 0.7056, 0.62, 0.7056, 0.6753, 0.7056, 0.6753, 0.7204, 0.62, 0.7204, 0.7919, 0.7056, 0.7956, 0.7056, 0.7956, 0.7204, 0.7919, 0.7204, 0.7919, 0.557, 0.7956, 0.557, 0.7956, 0.7056, 0.7919, 0.7056, 0.7919, 0.5429, 0.7956, 0.5429, 0.7956, 0.557, 0.7919, 0.557, 0.7919, 0.2426, 0.7956, 0.2426, 0.7956, 0.5429, 0.7919, 0.5429, 0.7919, 0.2135, 0.7956, 0.2135, 0.7956, 0.2426, 0.7919, 0.2426, 0.7919, 0.0, 0.7956, 0.0, 0.7956, 0.2135, 0.7919, 0.2135, 0.7919, 0.9467, 0.7956, 0.9467, 0.7956, 1.0, 0.7919, 1.0, 0.7919, 0.7204, 0.7956, 0.7204, 0.7956, 0.7353, 0.7919, 0.7353, 0.7919, 0.7353, 0.7956, 0.7353, 0.7956, 0.9467, 0.7919, 0.9467, 0.7956, 0.7056, 0.8507, 0.7056, 0.8507, 0.7204, 0.7956, 0.7204, 0.7956, 0.557, 0.8507, 0.557, 0.8507, 0.7056, 0.7956, 0.7056, 0.7956, 0.5429, 0.8507, 0.5429, 0.8507, 0.557, 0.7956, 0.557, 0.7956, 0.2426, 0.8507, 0.2426, 0.8507, 0.5429, 0.7956, 0.5429, 0.7956, 0.2135, 0.8507, 0.2135, 0.8507, 0.2426, 0.7956, 0.2426, 0.7956, 0.0, 0.8507, 0.0, 0.8507, 0.2135, 0.7956, 0.2135, 0.7956, 0.9467, 0.8507, 0.9467, 0.8507, 1.0, 0.7956, 1.0, 0.7956, 0.7204, 0.8507, 0.7204, 0.8507, 0.7353, 0.7956, 0.7353, 0.7956, 0.7353, 0.8507, 0.7353, 0.8507, 0.9467, 0.7956, 0.9467, 0.8554, 0.7056, 0.9084, 0.7056, 0.9084, 0.7204, 0.8554, 0.7204, 0.8554, 0.557, 0.9084, 0.557, 0.9084, 0.7056, 0.8554, 0.7056, 0.8554, 0.5429, 0.9084, 0.5429, 0.9084, 0.557, 0.8554, 0.557, 0.8554, 0.2426, 0.9084, 0.2426, 0.9084, 0.5429, 0.8554, 0.5429, 0.8554, 0.2135, 0.9084, 0.2135, 0.9084, 0.2426, 0.8554, 0.2426, 0.8554, 0.0, 0.9084, 0.0, 0.9084, 0.2135, 0.8554, 0.2135, 0.8554, 0.9467, 0.9084, 0.9467, 0.9084, 1.0, 0.8554, 1.0, 0.8554, 0.7204, 0.9084, 0.7204, 0.9084, 0.7353, 0.8554, 0.7353, 0.8554, 0.7353, 0.9084, 0.7353, 0.9084, 0.9467, 0.8554, 0.9467, 0.8507, 0.7353, 0.8554, 0.7353, 0.8554, 0.9467, 0.8507, 0.9467, 0.8507, 0.7204, 0.8554, 0.7204, 0.8554, 0.7353, 0.8507, 0.7353, 0.8507, 0.9467, 0.8554, 0.9467, 0.8554, 1.0, 0.8507, 1.0, 0.8507, 0.0, 0.8554, 0.0, 0.8554, 0.2135, 0.8507, 0.2135, 0.8507, 0.2135, 0.8554, 0.2135, 0.8554, 0.2426, 0.8507, 0.2426, 0.8507, 0.2426, 0.8554, 0.2426, 0.8554, 0.5429, 0.8507, 0.5429, 0.8507, 0.5429, 0.8554, 0.5429, 0.8554, 0.557, 0.8507, 0.557, 0.8507, 0.557, 0.8554, 0.557, 0.8554, 0.7056, 0.8507, 0.7056, 0.8507, 0.7056, 0.8554, 0.7056, 0.8554, 0.7204, 0.8507, 0.7204])
me_ravi_resturaunt_image.materials.append(mat_ravi_resturaunt_image)
me_ravi_resturaunt_image.use_remesh_fix_poles = True
me_ravi_resturaunt_image.use_remesh_preserve_attributes = False
me_ravi_resturaunt_image.use_mirror_vertex_groups = False
me_ravi_resturaunt_image.update()

# ---- objects
ob_player_height_test = bpy.data.objects.new('Player_Height_Test', me_player_height_test_mesh)
ob_ravi_resturaunt_image = bpy.data.objects.new('Ravi_Resturaunt_Image', me_ravi_resturaunt_image)

# ---- transforms, parenting, visibility, modifiers, constraints
ob_player_height_test.location = (0.0, 0.0, 0.0)
ob_player_height_test.scale = (0.685, 0.1851, 0.9055)
ob_player_height_test.lineart.crease_threshold = 0.0
ob_ravi_resturaunt_image.location = (0.0, 0.0, 0.5)
ob_ravi_resturaunt_image.rotation_euler = (1.571, -0.0, 0.0)
ob_ravi_resturaunt_image.lineart.crease_threshold = 0.0

# ---- collection membership
scene.collection.objects.link(ob_player_height_test)
scene.collection.objects.link(ob_ravi_resturaunt_image)

# ---- scene / render settings (as saved in the file)
scene.frame_start = 1; scene.frame_end = 250; scene.frame_set(1)
scene.render.engine = 'BLENDER_EEVEE_NEXT'
scene.render.fps = 25
scene.cycles.use_denoising = False
scene.cycles.samples = 128
scene.cycles.sampling_pattern = 'TABULATED_SOBOL'
scene.cycles.use_adaptive_sampling = False
scene.cycles.use_light_tree = False
scene.view_settings.view_transform = 'Filmic'
bpy.context.view_layer.update()

# ---- added for rendering (the .blend has no active camera and no usable light): camera, sun
cam_auto = bpy.data.cameras.new('AutoCamera')
cam_auto.lens = 50.0
cam_auto.sensor_width = 36.0
cam_auto.clip_end = 1000.0
ob_auto_camera = bpy.data.objects.new('AutoCamera', cam_auto)
scene.collection.objects.link(ob_auto_camera)
ob_auto_camera.location = (9.99639, -11.9957, 9.99711)
ob_auto_camera.rotation_euler = (1.09748, -7.21219e-08, 0.694738)
scene.camera = ob_auto_camera
light_auto_sun = bpy.data.lights.new('AutoSun', 'SUN')
light_auto_sun.energy = 3.0
light_auto_sun.angle = 0.0523599
ob_auto_sun = bpy.data.objects.new('AutoSun', light_auto_sun)
scene.collection.objects.link(ob_auto_sun)
ob_auto_sun.rotation_euler = (0.872665, 0.174533, 0.523599)
bpy.context.view_layer.update()
